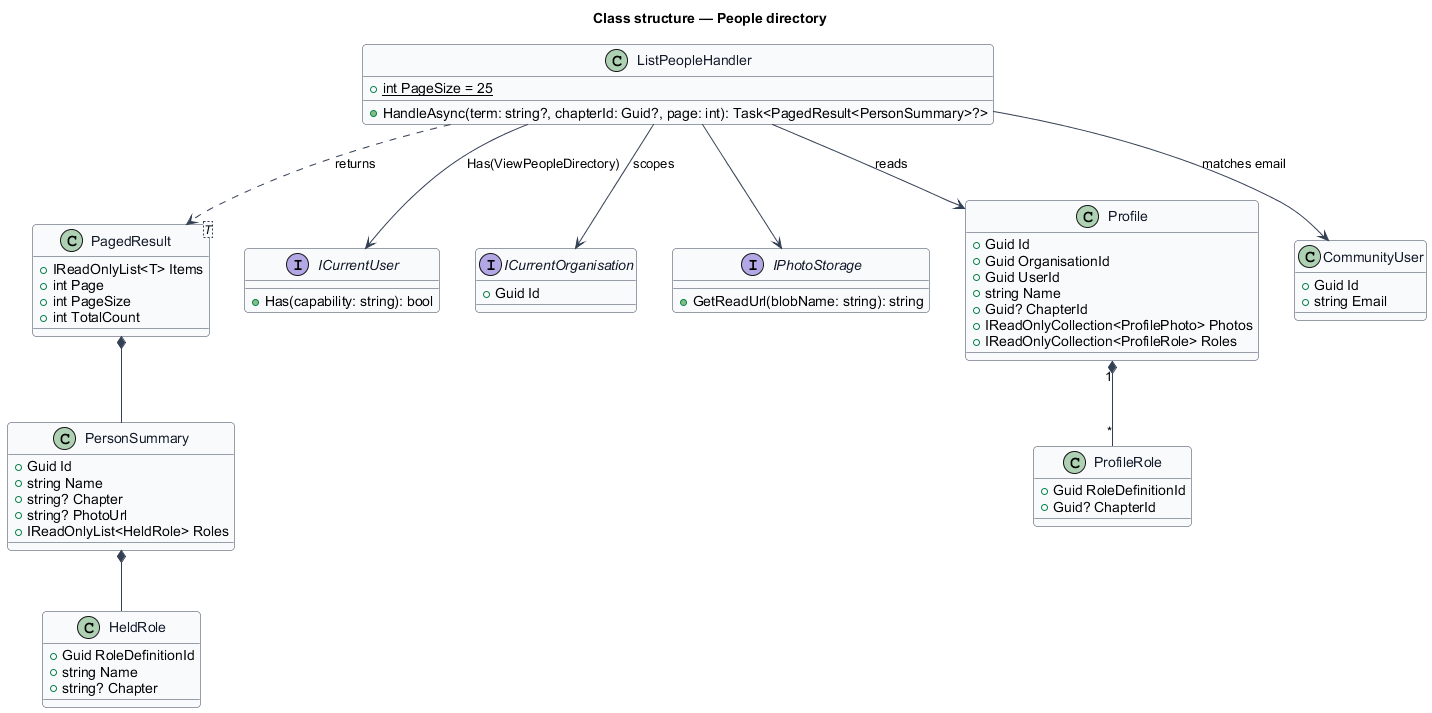

The diagram above was rendered by PlantUML. Its source (embedded in the PNG):
@startuml
skinparam backgroundColor #FFFFFF
skinparam shadowing false
skinparam roundcorner 8
skinparam defaultFontName Arial
skinparam ArrowColor #344054
skinparam class {
  BorderColor #344054
  FontColor #101828
  BackgroundColor #F9FAFB
}
title Class structure — People directory
class ListPeopleHandler {
  +{static} int PageSize = 25
  +HandleAsync(term: string?, chapterId: Guid?, page: int): Task<PagedResult<PersonSummary>?>
}
class PersonSummary {
  +Guid Id
  +string Name
  +string? Chapter
  +string? PhotoUrl
  +IReadOnlyList<HeldRole> Roles
}
class HeldRole {
  +Guid RoleDefinitionId
  +string Name
  +string? Chapter
}
class "PagedResult<T>" as PagedResult {
  +IReadOnlyList<T> Items
  +int Page
  +int PageSize
  +int TotalCount
}
interface ICurrentUser {
  +Has(capability: string): bool
}
interface ICurrentOrganisation {
  +Guid Id
}

interface IPhotoStorage {
  +GetReadUrl(blobName: string): string
}
class Profile {
  +Guid Id
  +Guid OrganisationId
  +Guid UserId
  +string Name
  +Guid? ChapterId
  +IReadOnlyCollection<ProfilePhoto> Photos
  +IReadOnlyCollection<ProfileRole> Roles
}
class ProfileRole {
  +Guid RoleDefinitionId
  +Guid? ChapterId
}
class CommunityUser {
  +Guid Id
  +string Email
}
ListPeopleHandler --> ICurrentUser : Has(ViewPeopleDirectory)
ListPeopleHandler --> ICurrentOrganisation : scopes
Profile "1" *-- "*" ProfileRole
ListPeopleHandler --> IPhotoStorage
ListPeopleHandler --> Profile : reads
ListPeopleHandler --> CommunityUser : matches email
ListPeopleHandler ..> PagedResult : returns
PagedResult *-- PersonSummary
PersonSummary *-- HeldRole
@enduml